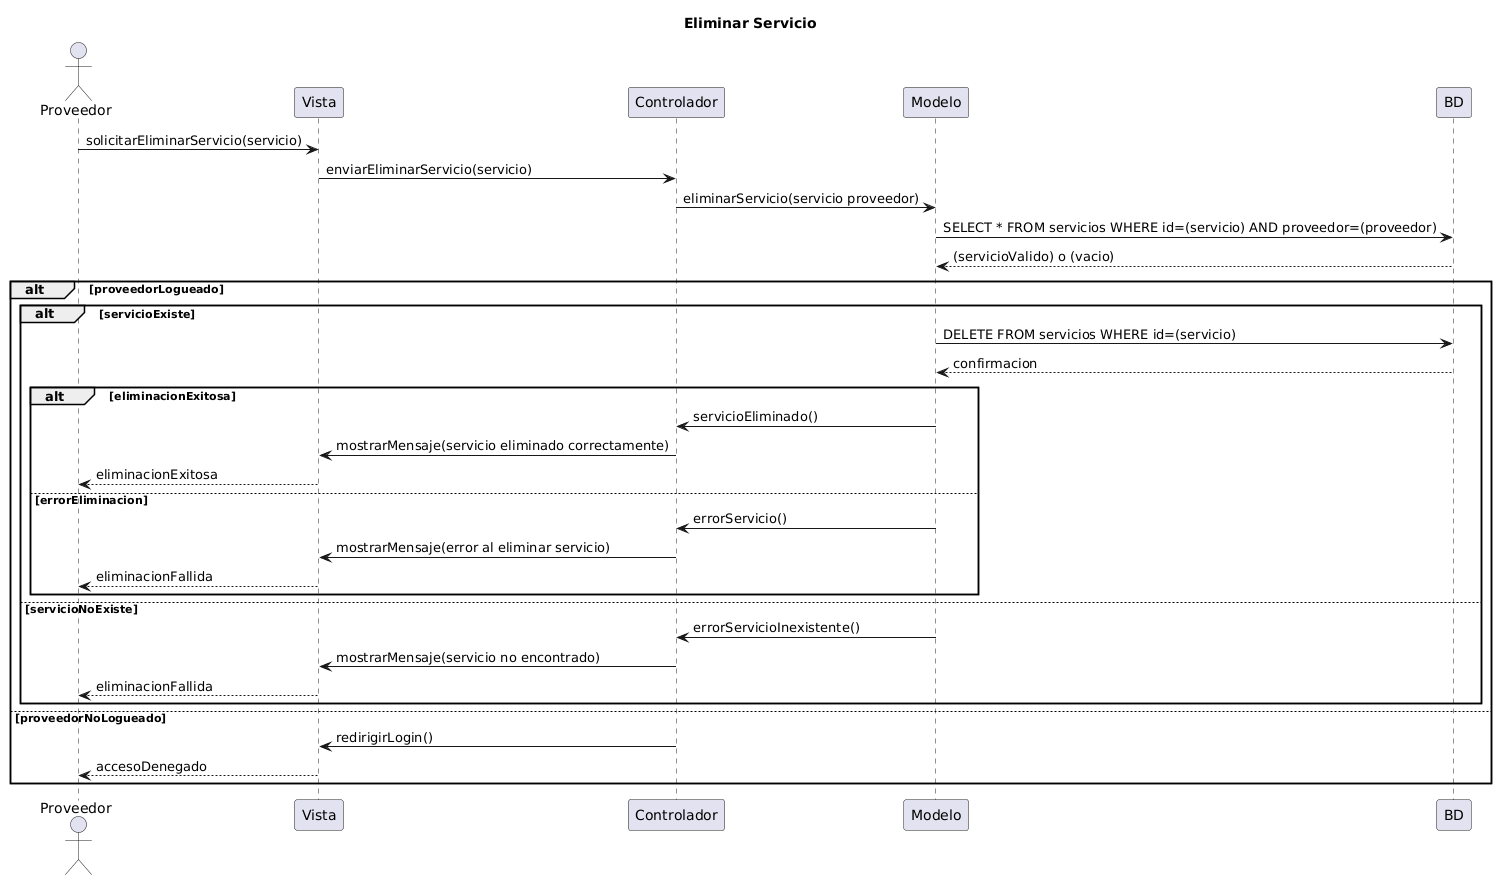

The diagram above was rendered by PlantUML. Its source (embedded in the PNG):
@startuml
title Eliminar Servicio
actor Proveedor

Proveedor -> Vista: solicitarEliminarServicio(servicio)
Vista -> Controlador: enviarEliminarServicio(servicio)
Controlador -> Modelo: eliminarServicio(servicio proveedor)
Modelo -> BD: SELECT * FROM servicios WHERE id=(servicio) AND proveedor=(proveedor)
BD --> Modelo: (servicioValido) o (vacio)

alt proveedorLogueado
    alt servicioExiste
        Modelo -> BD: DELETE FROM servicios WHERE id=(servicio)
        BD --> Modelo: confirmacion

        alt eliminacionExitosa
            Modelo -> Controlador: servicioEliminado()
            Controlador -> Vista: mostrarMensaje(servicio eliminado correctamente)
            Vista --> Proveedor: eliminacionExitosa
        else errorEliminacion
            Modelo -> Controlador: errorServicio()
            Controlador -> Vista: mostrarMensaje(error al eliminar servicio)
            Vista --> Proveedor: eliminacionFallida
        end
    else servicioNoExiste
        Modelo -> Controlador: errorServicioInexistente()
        Controlador -> Vista: mostrarMensaje(servicio no encontrado)
        Vista --> Proveedor: eliminacionFallida
    end
else proveedorNoLogueado
    Controlador -> Vista: redirigirLogin()
    Vista --> Proveedor: accesoDenegado
end
@enduml